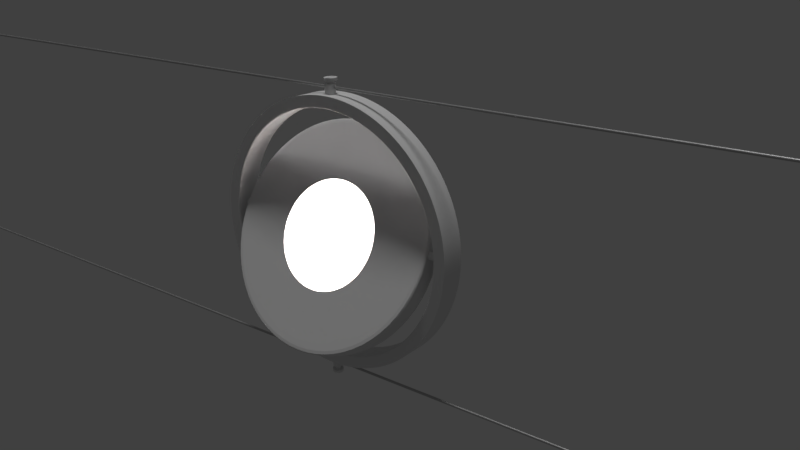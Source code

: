 # Source: lampadario.blend  (saved by Blender 2.79.0; exported with 4.5.12 LTS)
import bpy
from mathutils import Matrix  # noqa: F401  (used for matrix-valued properties, if any)

bpy.ops.wm.read_factory_settings(use_empty=True)
scene = bpy.context.scene
scene.name = 'Scene'

# ---- collections
col_collection_1 = bpy.data.collections.new('Collection 1'); scene.collection.children.link(col_collection_1)
col_collection_2 = bpy.data.collections.new('Collection 2'); scene.collection.children.link(col_collection_2)
col_collection_2.hide_render = True
col_collection_2.hide_viewport = True

# ---- materials (node trees are filled in below, after node groups)
mat_material_002 = bpy.data.materials.new('Material.002')
mat_material_002.alpha_threshold = 0.0
mat_material_002.roughness = 0.5
mat_material_003 = bpy.data.materials.new('Material.003')
mat_material_003.alpha_threshold = 0.0
mat_material_003.roughness = 0.5

# ---- material node trees
mat_material_002.use_nodes = True; mat_material_002.node_tree.nodes.clear()
_N = mat_material_002.node_tree.nodes; _L = mat_material_002.node_tree.links
n0 = _N.new('ShaderNodeOutputMaterial'); n0.name = 'Material Output'; n0.location = (460, 300)
n1 = _N.new('ShaderNodeMixShader'); n1.name = 'Mix Shader'; n1.location = (240, 306)
n1.inputs[0].default_value = 0.9
n2 = _N.new('ShaderNodeBsdfAnisotropic'); n2.name = 'Glossy BSDF'; n2.location = (42, 100)
n2.distribution = 'GGX'
n2.inputs[0].default_value = (0.4847, 0.4847, 0.4847, 1.0)
n2.inputs[1].default_value = 0.4472
n3 = _N.new('ShaderNodeBsdfDiffuse'); n3.name = 'Diffuse BSDF'; n3.location = (10, 300)
n3.inputs[0].default_value = (0.9463, 0.9463, 0.9463, 1.0)
_L.new(n3.outputs[0], n1.inputs[1])
_L.new(n1.outputs[0], n0.inputs[0])
_L.new(n2.outputs[0], n1.inputs[2])
n0.is_active_output = True
mat_material_003.use_nodes = True; mat_material_003.node_tree.nodes.clear()
_N = mat_material_003.node_tree.nodes; _L = mat_material_003.node_tree.links
n0 = _N.new('ShaderNodeOutputMaterial'); n0.name = 'Material Output'; n0.location = (460, 300)
n1 = _N.new('ShaderNodeBsdfGlass'); n1.name = 'Glass BSDF'; n1.location = (10, 300)
n1.distribution = 'BECKMANN'
n1.inputs[0].default_value = (0.8, 0.8, 0.8, 1.0)
n1.inputs[2].default_value = 4.95
n2 = _N.new('ShaderNodeMixShader'); n2.name = 'Mix Shader'; n2.location = (240, 307)
n2.inputs[0].default_value = 0.3182
n3 = _N.new('ShaderNodeBsdfTransparent'); n3.name = 'Transparent BSDF'; n3.location = (-19, 80)
_L.new(n1.outputs[0], n2.inputs[1])
_L.new(n2.outputs[0], n0.inputs[0])
_L.new(n3.outputs[0], n2.inputs[2])
n0.is_active_output = True

# ---- world
world_world = bpy.data.worlds.new('World'); scene.world = world_world
world_world.color = (0.05088, 0.05088, 0.05088)
world_world.use_sun_shadow = False
world_world.sun_shadow_jitter_overblur = 0.0
world_world.cycles.sampling_method = 'MANUAL'

# ---- cameras
cam_camera = bpy.data.cameras.new('Camera')
cam_camera.clip_end = 100.0
cam_camera.lens = 35.0
cam_camera.sensor_width = 32.0
cam_camera.sensor_height = 18.0
cam_camera.ortho_scale = 7.314
cam_camera.dof.focus_distance = 0.0

# ---- lights
light_sun_002 = bpy.data.lights.new('Sun.002', 'SUN')
light_sun_002.transmission_factor = 0.0
light_sun_002.angle = 0.1993
light_sun_002.energy = 1.0
light_sun_002.shadow_buffer_clip_start = 0.5
light_sun_002.shadow_soft_size = 0.1
light_sun_002.shadow_cascade_max_distance = 1000.0
light_area = bpy.data.lights.new('Area', 'AREA')
light_area.color = (1.0, 0.9069, 0.8795)
light_area.transmission_factor = 0.0
light_area.energy = 16.26
light_area.shadow_buffer_clip_start = 0.5
light_area.shadow_soft_size = 0.1
light_area.shadow_maximum_resolution = 0.006
light_area.use_absolute_resolution = True
light_area.size = 0.1
light_area.size_y = 0.1

# ---- meshes
me_circle_001 = bpy.data.meshes.new('Circle.001')
me_circle_001.from_pydata([(-3.611, 2.056, 3.678), (-3.704, 2.047, 3.678), (-3.794, 2.019, 3.678), (-3.877, 1.975, 3.678), (-3.949, 1.916, 3.678), (-4.008, 1.844, 3.678), (-4.052, 1.761, 3.677), (-4.08, 1.672, 3.677), (-4.089, 1.578, 3.677), (-4.08, 1.485, 3.676), (-4.052, 1.396, 3.676), (-4.008, 1.313, 3.676), (-3.949, 1.241, 3.675), (-3.877, 1.182, 3.675), (-3.794, 1.137, 3.675), (-3.704, 1.11, 3.675), (-3.611, 1.101, 3.675), (-3.518, 1.11, 3.675), (-3.429, 1.137, 3.675), (-3.346, 1.182, 3.675), (-3.274, 1.241, 3.675), (-3.214, 1.313, 3.676), (-3.17, 1.396, 3.676), (-3.143, 1.485, 3.676), (-3.134, 1.578, 3.677), (-3.143, 1.672, 3.677), (-3.17, 1.761, 3.677), (-3.214, 1.844, 3.678), (-3.274, 1.916, 3.678), (-3.346, 1.975, 3.678), (-3.429, 2.019, 3.678), (-3.518, 2.047, 3.678), (-3.611, 2.056, 3.696), (-3.704, 2.047, 3.696), (-3.794, 2.019, 3.696), (-3.877, 1.975, 3.696), (-3.949, 1.916, 3.696), (-4.008, 1.844, 3.695), (-4.052, 1.761, 3.695), (-4.08, 1.672, 3.695), (-4.089, 1.578, 3.694), (-4.08, 1.485, 3.694), (-4.052, 1.396, 3.694), (-4.008, 1.313, 3.693), (-3.949, 1.241, 3.693), (-3.877, 1.182, 3.693), (-3.794, 1.137, 3.693), (-3.704, 1.11, 3.693), (-3.611, 1.101, 3.693), (-3.518, 1.11, 3.693), (-3.429, 1.137, 3.693), (-3.346, 1.182, 3.693), (-3.274, 1.241, 3.693), (-3.214, 1.313, 3.693), (-3.17, 1.396, 3.694), (-3.143, 1.485, 3.694), (-3.134, 1.578, 3.694), (-3.143, 1.672, 3.695), (-3.17, 1.761, 3.695), (-3.214, 1.844, 3.695), (-3.274, 1.916, 3.696), (-3.346, 1.975, 3.696), (-3.429, 2.019, 3.696), (-3.518, 2.047, 3.696)], [], [(7, 8, 40, 39), (21, 22, 54, 53), (8, 9, 41, 40), (22, 23, 55, 54), (9, 10, 42, 41), (23, 24, 56, 55), (10, 11, 43, 42), (24, 25, 57, 56), (11, 12, 44, 43), (25, 26, 58, 57), (12, 13, 45, 44), (26, 27, 59, 58), (13, 14, 46, 45), (0, 1, 33, 32), (27, 28, 60, 59), (14, 15, 47, 46), (1, 2, 34, 33), (28, 29, 61, 60), (15, 16, 48, 47), (2, 3, 35, 34), (29, 30, 62, 61), (16, 17, 49, 48), (3, 4, 36, 35), (30, 31, 63, 62), (17, 18, 50, 49), (4, 5, 37, 36), (31, 0, 32, 63), (18, 19, 51, 50), (5, 6, 38, 37), (19, 20, 52, 51), (6, 7, 39, 38), (20, 21, 53, 52), (1, 0, 31, 30, 29, 28, 27, 26, 25, 24, 23, 22, 21, 20, 19, 18, 17, 16, 15, 14, 13, 12, 11, 10, 9, 8, 7, 6, 5, 4, 3, 2), (33, 34, 35, 36, 37, 38, 39, 40, 41, 42, 43, 44, 45, 46, 47, 48, 49, 50, 51, 52, 53, 54, 55, 56, 57, 58, 59, 60, 61, 62, 63, 32)])
me_circle_001.materials.append(mat_material_003)
me_circle_001.use_remesh_preserve_volume = False
me_circle_001.use_remesh_preserve_attributes = False
me_circle_001.use_mirror_vertex_groups = False
me_circle_001.update()
me_cylinder_008 = bpy.data.meshes.new('Cylinder.008')
me_cylinder_008.from_pydata([(-9.544e-08, 0.4765, -1.0), (0.0, 1.0, 1.0), (0.1824, 0.4402, -1.0), (0.3827, 0.9239, 1.0), (0.3369, 0.3369, -1.0), (0.7071, 0.7071, 1.0), (0.4402, 0.1824, -1.0), (0.9239, 0.3827, 1.0), (0.4765, -4.769e-08, -1.0), (1.0, -4.371e-08, 1.0), (0.4402, -0.1824, -1.0), (0.9239, -0.3827, 1.0), (0.3369, -0.3369, -1.0), (0.7071, -0.7071, 1.0), (0.1824, -0.4402, -1.0), (0.3827, -0.9239, 1.0), (6.749e-08, -0.4765, -1.0), (1.51e-07, -1.0, 1.0), (-0.1824, -0.4402, -1.0), (-0.3827, -0.9239, 1.0), (-0.3369, -0.3369, -1.0), (-0.7071, -0.7071, 1.0), (-0.4402, -0.1824, -1.0), (-0.9239, -0.3827, 1.0), (-0.4765, -2.387e-08, -1.0), (-1.0, 1.192e-08, 1.0), (-0.4402, 0.1824, -1.0), (-0.9239, 0.3827, 1.0), (-0.3369, 0.3369, -1.0), (-0.7071, 0.7071, 1.0), (-0.1824, 0.4402, -1.0), (-0.3827, 0.9239, 1.0), (0.0, 1.0, -1.0), (0.3827, 0.9239, -1.0), (0.7071, 0.7071, -1.0), (0.9239, 0.3827, -1.0), (1.0, -4.371e-08, -1.0), (0.9239, -0.3827, -1.0), (0.7071, -0.7071, -1.0), (0.3827, -0.9239, -1.0), (1.51e-07, -1.0, -1.0), (-0.3827, -0.9239, -1.0), (-0.7071, -0.7071, -1.0), (-0.9239, -0.3827, -1.0), (-1.0, 1.192e-08, -1.0), (-0.9239, 0.3827, -1.0), (-0.7071, 0.7071, -1.0), (-0.3827, 0.9239, -1.0), (0.0, 1.0, 1.0), (0.3827, 0.9239, 1.0), (0.7071, 0.7071, 1.0), (0.9239, 0.3827, 1.0), (1.0, -4.371e-08, 1.0), (0.9239, -0.3827, 1.0), (0.7071, -0.7071, 1.0), (0.3827, -0.9239, 1.0), (1.51e-07, -1.0, 1.0), (-0.3827, -0.9239, 1.0), (-0.7071, -0.7071, 1.0), (-0.9239, -0.3827, 1.0), (-1.0, 1.192e-08, 1.0), (-0.9239, 0.3827, 1.0), (-0.7071, 0.7071, 1.0), (-0.3827, 0.9239, 1.0), (0.0, 1.0, -1.0), (0.3827, 0.9239, -1.0), (0.7071, 0.7071, -1.0), (0.9239, 0.3827, -1.0), (1.0, -4.371e-08, -1.0), (0.9239, -0.3827, -1.0), (0.7071, -0.7071, -1.0), (0.3827, -0.9239, -1.0), (1.51e-07, -1.0, -1.0), (-0.3827, -0.9239, -1.0), (-0.7071, -0.7071, -1.0), (-0.9239, -0.3827, -1.0), (-1.0, 1.192e-08, -1.0), (-0.9239, 0.3827, -1.0), (-0.7071, 0.7071, -1.0), (-0.3827, 0.9239, -1.0)], [], [(48, 1, 3, 49), (49, 3, 5, 50), (50, 5, 7, 51), (51, 7, 9, 52), (52, 9, 11, 53), (53, 11, 13, 54), (54, 13, 15, 55), (55, 15, 17, 56), (56, 17, 19, 57), (57, 19, 21, 58), (58, 21, 23, 59), (59, 23, 25, 60), (60, 25, 27, 61), (61, 27, 29, 62), (3, 1, 31, 29, 27, 25, 23, 21, 19, 17, 15, 13, 11, 9, 7, 5), (62, 29, 31, 63), (63, 31, 1, 48), (79, 47, 32, 64), (78, 46, 47, 79), (77, 45, 46, 78), (76, 44, 45, 77), (75, 43, 44, 76), (74, 42, 43, 75), (73, 41, 42, 74), (72, 40, 41, 73), (71, 39, 40, 72), (70, 38, 39, 71), (69, 37, 38, 70), (68, 36, 37, 69), (67, 35, 36, 68), (66, 34, 35, 67), (65, 33, 34, 66), (64, 32, 33, 65), (47, 63, 48, 32), (46, 62, 63, 47), (45, 61, 62, 46), (44, 60, 61, 45), (43, 59, 60, 44), (42, 58, 59, 43), (41, 57, 58, 42), (40, 56, 57, 41), (39, 55, 56, 40), (38, 54, 55, 39), (37, 53, 54, 38), (36, 52, 53, 37), (35, 51, 52, 36), (34, 50, 51, 35), (33, 49, 50, 34), (32, 48, 49, 33), (2, 0, 64, 65), (4, 2, 65, 66), (6, 4, 66, 67), (8, 6, 67, 68), (10, 8, 68, 69), (12, 10, 69, 70), (14, 12, 70, 71), (16, 14, 71, 72), (18, 16, 72, 73), (20, 18, 73, 74), (22, 20, 74, 75), (24, 22, 75, 76), (26, 24, 76, 77), (28, 26, 77, 78), (30, 28, 78, 79), (0, 30, 79, 64)])
me_cylinder_008.use_remesh_preserve_volume = False
me_cylinder_008.use_remesh_preserve_attributes = False
me_cylinder_008.use_mirror_vertex_groups = False
me_cylinder_008.update()
me_circle_004 = bpy.data.meshes.new('Circle.004')
me_circle_004.from_pydata([(0.0, 1.0, 0.0), (-0.1951, 0.9808, 0.0), (-0.3827, 0.9239, 0.0), (-0.5556, 0.8315, 0.0), (-0.7071, 0.7071, 0.0), (-0.8315, 0.5556, 0.0), (-0.9239, 0.3827, 0.0), (-0.9808, 0.1951, 0.0), (-1.0, 7.55e-08, 0.0), (-0.9808, -0.1951, 0.0), (-0.9239, -0.3827, 0.0), (-0.8315, -0.5556, 0.0), (-0.7071, -0.7071, 0.0), (-0.5556, -0.8315, 0.0), (-0.3827, -0.9239, 0.0), (-0.1951, -0.9808, 0.0), (3.258e-07, -1.0, 0.0), (0.1951, -0.9808, 0.0), (0.3827, -0.9239, 0.0), (0.5556, -0.8315, 0.0), (0.7071, -0.7071, 0.0), (0.8315, -0.5556, 0.0), (0.9239, -0.3827, 0.0), (0.9808, -0.1951, 0.0), (1.0, 9.656e-07, 0.0), (0.9808, 0.1951, 0.0), (0.9239, 0.3827, 0.0), (0.8315, 0.5556, 0.0), (0.7071, 0.7071, 0.0), (0.5556, 0.8315, 0.0), (0.3827, 0.9239, 0.0), (0.1951, 0.9808, 0.0), (0.0, 1.0, 0.2464), (-0.1951, 0.9808, 0.2464), (-0.3827, 0.9239, 0.2464), (-0.5556, 0.8315, 0.2464), (-0.7071, 0.7071, 0.2464), (-0.8315, 0.5556, 0.2464), (-0.9239, 0.3827, 0.2464), (-0.9808, 0.1951, 0.2464), (-1.0, 8.627e-08, 0.2464), (-0.9808, -0.1951, 0.2464), (-0.9239, -0.3827, 0.2464), (-0.8315, -0.5556, 0.2464), (-0.7071, -0.7071, 0.2464), (-0.5556, -0.8315, 0.2464), (-0.3827, -0.9239, 0.2464), (-0.1951, -0.9808, 0.2464), (3.258e-07, -1.0, 0.2464), (0.1951, -0.9808, 0.2464), (0.3827, -0.9239, 0.2464), (0.5556, -0.8315, 0.2464), (0.7071, -0.7071, 0.2464), (0.8315, -0.5556, 0.2464), (0.9239, -0.3827, 0.2464), (0.9808, -0.1951, 0.2464), (1.0, 9.764e-07, 0.2464), (0.9808, 0.1951, 0.2464), (0.9239, 0.3827, 0.2464), (0.8315, 0.5556, 0.2464), (0.7071, 0.7071, 0.2464), (0.5556, 0.8315, 0.2464), (0.3827, 0.9239, 0.2464), (0.1951, 0.9808, 0.2464), (0.0, 1.0, 0.2464), (-0.1951, 0.9808, 0.2464), (-0.3827, 0.9239, 0.2464), (-0.5556, 0.8315, 0.2464), (-0.7071, 0.7071, 0.2464), (-0.8315, 0.5556, 0.2464), (-0.9239, 0.3827, 0.2464), (-0.9808, 0.1951, 0.2464), (-1.0, 8.627e-08, 0.2464), (-0.9808, -0.1951, 0.2464), (-0.9239, -0.3827, 0.2464), (-0.8315, -0.5556, 0.2464), (-0.7071, -0.7071, 0.2464), (-0.5556, -0.8315, 0.2464), (-0.3827, -0.9239, 0.2464), (-0.1951, -0.9808, 0.2464), (3.258e-07, -1.0, 0.2464), (0.1951, -0.9808, 0.2464), (0.3827, -0.9239, 0.2464), (0.5556, -0.8315, 0.2464), (0.7071, -0.7071, 0.2464), (0.8315, -0.5556, 0.2464), (0.9239, -0.3827, 0.2464), (0.9808, -0.1951, 0.2464), (1.0, 9.764e-07, 0.2464), (0.9808, 0.1951, 0.2464), (0.9239, 0.3827, 0.2464), (0.8315, 0.5556, 0.2464), (0.7071, 0.7071, 0.2464), (0.5556, 0.8315, 0.2464), (0.3827, 0.9239, 0.2464), (0.1951, 0.9808, 0.2464), (-0.9808, -0.1951, 0.3546), (-1.0, 9.1e-08, 0.3546), (0.9808, 0.1951, 0.3546), (1.0, 9.811e-07, 0.3546), (-0.5556, 0.8315, 0.2954), (0.9239, 0.3827, 0.2954), (-0.5556, 0.8315, 0.5418), (0.9239, 0.3827, 0.5418), (0.0, 1.0, 0.5418), (-0.1951, 0.9808, 0.5418), (-0.3827, 0.9239, 0.5418), (-0.5556, 0.8315, 0.5418), (-0.7071, 0.7071, 0.5418), (-0.8315, 0.5556, 0.5418), (-0.9239, 0.3827, 0.5418), (-0.9808, 0.1951, 0.5418), (-1.0, 9.918e-08, 0.5418), (-0.9808, -0.1951, 0.5418), (-0.9239, -0.3827, 0.5418), (-0.8315, -0.5556, 0.5418), (-0.7071, -0.7071, 0.5418), (-0.5556, -0.8315, 0.5418), (-0.3827, -0.9239, 0.5418), (-0.1951, -0.9808, 0.5418), (3.258e-07, -1.0, 0.5418), (0.1951, -0.9808, 0.5418), (0.3827, -0.9239, 0.5418), (0.5556, -0.8315, 0.5418), (0.7071, -0.7071, 0.5418), (0.8315, -0.5556, 0.5418), (0.9239, -0.3827, 0.5418), (0.9808, -0.1951, 0.5418), (1.0, 9.893e-07, 0.5418), (0.9808, 0.1951, 0.5418), (0.9239, 0.3827, 0.5418), (0.8315, 0.5556, 0.5418), (0.7071, 0.7071, 0.5418), (0.5556, 0.8315, 0.5418), (0.3827, 0.9239, 0.5418), (0.1951, 0.9808, 0.5418), (-0.3459, -0.3326, 0.07693), (-0.3408, -0.3337, -0.7168), (-0.1546, -0.4588, 0.07702), (-0.1496, -0.4599, -0.7167), (0.07244, -0.4895, 0.0773), (0.07747, -0.4906, -0.7164), (0.2904, -0.4187, 0.07771), (0.2954, -0.4198, -0.716), (0.456, -0.2604, 0.07817), (0.461, -0.2615, -0.7156), (0.5365, -0.04582, 0.07859), (0.5415, -0.04693, -0.7152), (0.5159, 0.1824, 0.07889), (0.5209, 0.1813, -0.7149), (0.3984, 0.3791, 0.079), (0.4034, 0.378, -0.7147), (0.2071, 0.5053, 0.07891), (0.2122, 0.5042, -0.7148), (-0.01994, 0.536, 0.07864), (-0.0149, 0.5349, -0.7151), (-0.2379, 0.4652, 0.07823), (-0.2328, 0.4641, -0.7155), (-0.4035, 0.3068, 0.07777), (-0.3984, 0.3057, -0.716), (-0.484, 0.09232, 0.07735), (-0.4789, 0.09121, -0.7164), (-0.4634, -0.1359, 0.07705), (-0.4584, -0.137, -0.7167), (-0.1509, -0.4629, -1.187), (-0.3421, -0.3367, -1.187), (0.07616, -0.4936, -1.187), (0.2941, -0.4228, -1.186), (0.4597, -0.2644, -1.186), (0.5402, -0.04991, -1.185), (0.5196, 0.1783, -1.185), (0.4021, 0.375, -1.185), (0.2109, 0.5012, -1.185), (-0.01621, 0.5319, -1.185), (-0.2341, 0.4611, -1.186), (-0.3997, 0.3028, -1.186), (-0.4802, 0.08823, -1.187), (-0.4597, -0.14, -1.187)], [], [(23, 24, 56, 55), (10, 11, 43, 42), (24, 25, 57, 56), (11, 12, 44, 43), (25, 26, 58, 57), (12, 13, 45, 44), (26, 27, 59, 58), (13, 14, 46, 45), (0, 1, 33, 32), (27, 28, 60, 59), (14, 15, 47, 46), (1, 2, 34, 33), (28, 29, 61, 60), (15, 16, 48, 47), (2, 3, 35, 34), (29, 30, 62, 61), (16, 17, 49, 48), (3, 4, 36, 35), (30, 31, 63, 62), (17, 18, 50, 49), (4, 5, 37, 36), (31, 0, 32, 63), (18, 19, 51, 50), (5, 6, 38, 37), (19, 20, 52, 51), (6, 7, 39, 38), (20, 21, 53, 52), (7, 8, 40, 39), (21, 22, 54, 53), (8, 9, 41, 40), (22, 23, 55, 54), (9, 10, 42, 41), (56, 57, 89, 88), (43, 44, 76, 75), (57, 58, 90, 89), (44, 45, 77, 76), (58, 59, 91, 90), (45, 46, 78, 77), (32, 33, 65, 64), (59, 60, 92, 91), (46, 47, 79, 78), (33, 34, 66, 65), (60, 61, 93, 92), (47, 48, 80, 79), (34, 35, 67, 66), (61, 62, 94, 93), (48, 49, 81, 80), (35, 36, 68, 67), (62, 63, 95, 94), (49, 50, 82, 81), (36, 37, 69, 68), (63, 32, 64, 95), (50, 51, 83, 82), (37, 38, 70, 69), (51, 52, 84, 83), (38, 39, 71, 70), (52, 53, 85, 84), (39, 40, 72, 71), (53, 54, 86, 85), (40, 41, 73, 72), (54, 55, 87, 86), (41, 42, 74, 73), (55, 56, 88, 87), (42, 43, 75, 74), (89, 72, 97, 98), (96, 99, 98, 97), (72, 73, 96, 97), (88, 89, 98, 99), (73, 88, 99, 96), (66, 67, 107, 106), (93, 94, 134, 133), (80, 81, 121, 120), (67, 68, 108, 107), (94, 95, 135, 134), (81, 82, 122, 121), (68, 69, 109, 108), (95, 64, 104, 135), (82, 83, 123, 122), (69, 70, 110, 109), (83, 84, 124, 123), (70, 71, 111, 110), (84, 85, 125, 124), (35, 67, 107, 102), (71, 72, 112, 111), (85, 86, 126, 125), (86, 87, 127, 126), (73, 74, 114, 113), (58, 90, 130, 103), (87, 88, 128, 127), (74, 75, 115, 114), (88, 73, 113, 128), (75, 76, 116, 115), (72, 89, 129, 112), (89, 90, 130, 129), (3, 35, 102, 100), (76, 77, 117, 116), (90, 91, 131, 130), (77, 78, 118, 117), (64, 65, 105, 104), (91, 92, 132, 131), (78, 79, 119, 118), (26, 58, 103, 101), (65, 66, 106, 105), (92, 93, 133, 132), (79, 80, 120, 119), (104, 105, 106, 107, 108, 109, 110, 111, 112, 129, 130, 131, 132, 133, 134, 135), (114, 115, 116, 117, 118, 119, 120, 121, 122, 123, 124, 125, 126, 127, 128, 113), (1, 0, 31, 30, 29, 28, 27, 26, 25, 24, 23, 22, 21, 20, 19, 18, 17, 16, 15, 14, 13, 12, 11, 10, 9, 8, 7, 6, 5, 4, 3, 2), (136, 137, 139, 138), (138, 139, 141, 140), (140, 141, 143, 142), (142, 143, 145, 144), (144, 145, 147, 146), (146, 147, 149, 148), (148, 149, 151, 150), (150, 151, 153, 152), (152, 153, 155, 154), (154, 155, 157, 156), (156, 157, 159, 158), (158, 159, 161, 160), (149, 147, 169, 170), (160, 161, 163, 162), (162, 163, 137, 136), (136, 138, 140, 142, 144, 146, 148, 150, 152, 154, 156, 158, 160, 162), (164, 165, 177, 176, 175, 174, 173, 172, 171, 170, 169, 168, 167, 166), (159, 157, 174, 175), (145, 143, 167, 168), (155, 153, 172, 173), (137, 163, 177, 165), (141, 139, 164, 166), (151, 149, 170, 171), (161, 159, 175, 176), (147, 145, 168, 169), (157, 155, 173, 174), (143, 141, 166, 167), (153, 151, 171, 172), (139, 137, 165, 164), (163, 161, 176, 177)])
me_circle_004.use_remesh_preserve_volume = False
me_circle_004.use_remesh_preserve_attributes = False
me_circle_004.use_mirror_vertex_groups = False
me_circle_004.update()
me_cylinder_007 = bpy.data.meshes.new('Cylinder.007')
me_cylinder_007.from_pydata([(-1.665e-08, 0.9087, -1.0), (-1.665e-08, 0.9087, 1.0), (0.3477, 0.8395, -1.0), (0.3477, 0.8395, 1.0), (0.6425, 0.6425, -1.0), (0.6425, 0.6425, 1.0), (0.8395, 0.3477, -1.0), (0.8395, 0.3477, 1.0), (0.9087, -4.441e-08, -1.0), (0.9087, -4.441e-08, 1.0), (0.8395, -0.3477, -1.0), (0.8395, -0.3477, 1.0), (0.6425, -0.6425, -1.0), (0.6425, -0.6425, 1.0), (0.3477, -0.8395, -1.0), (0.3477, -0.8395, 1.0), (1.364e-07, -0.9087, -1.0), (1.364e-07, -0.9087, 1.0), (-0.3477, -0.8395, -1.0), (-0.3477, -0.8395, 1.0), (-0.6425, -0.6425, -1.0), (-0.6425, -0.6425, 1.0), (-0.8395, -0.3477, -1.0), (-0.8395, -0.3477, 1.0), (-0.9087, 5.68e-09, -1.0), (-0.9087, 5.68e-09, 1.0), (-0.8395, 0.3477, -1.0), (-0.8395, 0.3477, 1.0), (-0.6425, 0.6425, -1.0), (-0.6425, 0.6425, 1.0), (-0.3477, 0.8395, -1.0), (-0.3477, 0.8395, 1.0), (0.0, 1.0, -1.0), (0.3827, 0.9239, -1.0), (0.3827, 0.9239, 1.0), (0.0, 1.0, 1.0), (0.7071, 0.7071, -1.0), (0.7071, 0.7071, 1.0), (0.9239, 0.3827, -1.0), (0.9239, 0.3827, 1.0), (1.0, -4.371e-08, -1.0), (1.0, -4.371e-08, 1.0), (0.9239, -0.3827, -1.0), (0.9239, -0.3827, 1.0), (0.7071, -0.7071, -1.0), (0.7071, -0.7071, 1.0), (0.3827, -0.9239, -1.0), (0.3827, -0.9239, 1.0), (1.51e-07, -1.0, -1.0), (1.51e-07, -1.0, 1.0), (-0.3827, -0.9239, -1.0), (-0.3827, -0.9239, 1.0), (-0.7071, -0.7071, -1.0), (-0.7071, -0.7071, 1.0), (-0.9239, -0.3827, -1.0), (-0.9239, -0.3827, 1.0), (-1.0, 1.192e-08, -1.0), (-1.0, 1.192e-08, 1.0), (-0.9239, 0.3827, -1.0), (-0.9239, 0.3827, 1.0), (-0.7071, 0.7071, -1.0), (-0.7071, 0.7071, 1.0), (-0.3827, 0.9239, -1.0), (-0.3827, 0.9239, 1.0), (0.0, 1.0, 1.0), (0.3827, 0.9239, 1.0), (0.7071, 0.7071, 1.0), (0.9239, 0.3827, 1.0), (1.0, -4.371e-08, 1.0), (0.9239, -0.3827, 1.0), (0.7071, -0.7071, 1.0), (0.3827, -0.9239, 1.0), (1.51e-07, -1.0, 1.0), (-0.3827, -0.9239, 1.0), (-0.7071, -0.7071, 1.0), (-0.9239, -0.3827, 1.0), (-1.0, 1.192e-08, 1.0), (-0.9239, 0.3827, 1.0), (-0.7071, 0.7071, 1.0), (-0.3827, 0.9239, 1.0), (0.3827, 0.9239, -1.0), (0.7071, 0.7071, -1.0), (0.9239, 0.3827, -1.0), (1.0, -4.371e-08, -1.0), (0.9239, -0.3827, -1.0), (0.7071, -0.7071, -1.0), (0.3827, -0.9239, -1.0), (1.51e-07, -1.0, -1.0), (-0.3827, -0.9239, -1.0), (-0.7071, -0.7071, -1.0), (-0.9239, -0.3827, -1.0), (-1.0, 1.192e-08, -1.0), (-0.9239, 0.3827, -1.0), (-0.7071, 0.7071, -1.0), (-0.3827, 0.9239, -1.0), (0.0, 1.0, -1.0), (0.3477, 0.8395, -1.0), (-1.665e-08, 0.9087, -1.0), (0.6425, 0.6425, -1.0), (0.8395, 0.3477, -1.0), (0.9087, -4.441e-08, -1.0), (0.8395, -0.3477, -1.0), (0.6425, -0.6425, -1.0), (0.3477, -0.8395, -1.0), (1.364e-07, -0.9087, -1.0), (-0.3477, -0.8395, -1.0), (-0.6425, -0.6425, -1.0), (-0.8395, -0.3477, -1.0), (-0.9087, 5.68e-09, -1.0), (-0.8395, 0.3477, -1.0), (-0.6425, 0.6425, -1.0), (-0.3477, 0.8395, -1.0), (0.0, 1.0, -1.0), (0.3827, 0.9239, -1.0), (0.7071, 0.7071, -1.0), (0.9239, 0.3827, -1.0), (1.0, -4.371e-08, -1.0), (0.9239, -0.3827, -1.0), (0.7071, -0.7071, -1.0), (0.3827, -0.9239, -1.0), (1.51e-07, -1.0, -1.0), (-0.3827, -0.9239, -1.0), (-0.7071, -0.7071, -1.0), (-0.9239, -0.3827, -1.0), (-1.0, 1.192e-08, -1.0), (-0.9239, 0.3827, -1.0), (-0.7071, 0.7071, -1.0), (-0.3827, 0.9239, -1.0), (0.3827, 0.9239, -1.0), (0.7071, 0.7071, -1.0), (0.9239, 0.3827, -1.0), (1.0, -4.371e-08, -1.0), (0.9239, -0.3827, -1.0), (0.7071, -0.7071, -1.0), (0.3827, -0.9239, -1.0), (1.51e-07, -1.0, -1.0), (-0.3827, -0.9239, -1.0), (-0.7071, -0.7071, -1.0), (-0.9239, -0.3827, -1.0), (-1.0, 1.192e-08, -1.0), (-0.9239, 0.3827, -1.0), (-0.7071, 0.7071, -1.0), (-0.3827, 0.9239, -1.0), (0.0, 1.0, -1.0), (0.3827, 0.9239, -1.0), (0.7071, 0.7071, -1.0), (0.9239, 0.3827, -1.0), (1.0, -4.371e-08, -1.0), (0.9239, -0.3827, -1.0), (0.7071, -0.7071, -1.0), (0.3827, -0.9239, -1.0), (1.51e-07, -1.0, -1.0), (-0.3827, -0.9239, -1.0), (-0.7071, -0.7071, -1.0), (-0.9239, -0.3827, -1.0), (-1.0, 1.192e-08, -1.0), (-0.9239, 0.3827, -1.0), (-0.7071, 0.7071, -1.0), (-0.3827, 0.9239, -1.0), (0.0, 1.0, -1.0), (0.0, 1.0, 1.0), (0.3827, 0.9239, 1.0), (0.7071, 0.7071, 1.0), (0.9239, 0.3827, 1.0), (1.0, -4.371e-08, 1.0), (0.9239, -0.3827, 1.0), (0.7071, -0.7071, 1.0), (0.3827, -0.9239, 1.0), (1.51e-07, -1.0, 1.0), (-0.3827, -0.9239, 1.0), (-0.7071, -0.7071, 1.0), (-0.9239, -0.3827, 1.0), (-1.0, 1.192e-08, 1.0), (-0.9239, 0.3827, 1.0), (-0.7071, 0.7071, 1.0), (-0.3827, 0.9239, 1.0), (-1.665e-08, 0.9087, 1.0), (0.3477, 0.8395, 1.0), (0.6425, 0.6425, 1.0), (0.8395, 0.3477, 1.0), (0.9087, -4.441e-08, 1.0), (0.8395, -0.3477, 1.0), (0.6425, -0.6425, 1.0), (0.3477, -0.8395, 1.0), (1.364e-07, -0.9087, 1.0), (-0.3477, -0.8395, 1.0), (-0.6425, -0.6425, 1.0), (-0.8395, -0.3477, 1.0), (-0.9087, 5.68e-09, 1.0), (-0.8395, 0.3477, 1.0), (-0.6425, 0.6425, 1.0), (-0.3477, 0.8395, 1.0)], [], [(64, 35, 34, 65), (65, 34, 37, 66), (66, 37, 39, 67), (67, 39, 41, 68), (68, 41, 43, 69), (69, 43, 45, 70), (70, 45, 47, 71), (71, 47, 49, 72), (72, 49, 51, 73), (73, 51, 53, 74), (74, 53, 55, 75), (75, 55, 57, 76), (76, 57, 59, 77), (77, 59, 61, 78), (78, 61, 63, 79), (79, 63, 35, 64), (113, 112, 32, 33), (160, 161, 34, 35), (114, 113, 33, 36), (161, 162, 37, 34), (115, 114, 36, 38), (162, 163, 39, 37), (116, 115, 38, 40), (163, 164, 41, 39), (117, 116, 40, 42), (164, 165, 43, 41), (118, 117, 42, 44), (165, 166, 45, 43), (119, 118, 44, 46), (166, 167, 47, 45), (120, 119, 46, 48), (167, 168, 49, 47), (121, 120, 48, 50), (168, 169, 51, 49), (122, 121, 50, 52), (169, 170, 53, 51), (123, 122, 52, 54), (170, 171, 55, 53), (124, 123, 54, 56), (171, 172, 57, 55), (125, 124, 56, 58), (172, 173, 59, 57), (126, 125, 58, 60), (173, 174, 61, 59), (127, 126, 60, 62), (174, 175, 63, 61), (112, 127, 62, 32), (175, 160, 35, 63), (6, 8, 9, 7), (4, 6, 7, 5), (2, 4, 5, 3), (0, 2, 3, 1), (30, 0, 1, 31), (28, 30, 31, 29), (26, 28, 29, 27), (24, 26, 27, 25), (8, 10, 11, 9), (10, 12, 13, 11), (12, 14, 15, 13), (14, 16, 17, 15), (16, 18, 19, 17), (18, 20, 21, 19), (20, 22, 23, 21), (22, 24, 25, 23), (94, 79, 64, 95), (93, 78, 79, 94), (92, 77, 78, 93), (91, 76, 77, 92), (90, 75, 76, 91), (89, 74, 75, 90), (88, 73, 74, 89), (87, 72, 73, 88), (86, 71, 72, 87), (85, 70, 71, 86), (84, 69, 70, 85), (83, 68, 69, 84), (82, 67, 68, 83), (81, 66, 67, 82), (80, 65, 66, 81), (95, 64, 65, 80), (32, 95, 80, 33), (33, 80, 81, 36), (36, 81, 82, 38), (38, 82, 83, 40), (40, 83, 84, 42), (42, 84, 85, 44), (44, 85, 86, 46), (46, 86, 87, 48), (48, 87, 88, 50), (50, 88, 89, 52), (52, 89, 90, 54), (54, 90, 91, 56), (56, 91, 92, 58), (58, 92, 93, 60), (60, 93, 94, 62), (62, 94, 95, 32), (0, 30, 111, 97), (30, 28, 110, 111), (28, 26, 109, 110), (26, 24, 108, 109), (24, 22, 107, 108), (22, 20, 106, 107), (20, 18, 105, 106), (18, 16, 104, 105), (16, 14, 103, 104), (14, 12, 102, 103), (12, 10, 101, 102), (10, 8, 100, 101), (8, 6, 99, 100), (6, 4, 98, 99), (4, 2, 96, 98), (2, 0, 97, 96), (143, 142, 127, 112), (142, 141, 126, 127), (141, 140, 125, 126), (140, 139, 124, 125), (139, 138, 123, 124), (138, 137, 122, 123), (137, 136, 121, 122), (136, 135, 120, 121), (135, 134, 119, 120), (134, 133, 118, 119), (133, 132, 117, 118), (132, 131, 116, 117), (131, 130, 115, 116), (130, 129, 114, 115), (129, 128, 113, 114), (128, 143, 112, 113), (144, 159, 143, 128), (145, 144, 128, 129), (146, 145, 129, 130), (147, 146, 130, 131), (148, 147, 131, 132), (149, 148, 132, 133), (150, 149, 133, 134), (151, 150, 134, 135), (152, 151, 135, 136), (153, 152, 136, 137), (154, 153, 137, 138), (155, 154, 138, 139), (156, 155, 139, 140), (157, 156, 140, 141), (158, 157, 141, 142), (159, 158, 142, 143), (97, 111, 158, 159), (111, 110, 157, 158), (110, 109, 156, 157), (109, 108, 155, 156), (108, 107, 154, 155), (107, 106, 153, 154), (106, 105, 152, 153), (105, 104, 151, 152), (104, 103, 150, 151), (103, 102, 149, 150), (102, 101, 148, 149), (101, 100, 147, 148), (100, 99, 146, 147), (99, 98, 145, 146), (98, 96, 144, 145), (96, 97, 159, 144), (191, 176, 160, 175), (190, 191, 175, 174), (189, 190, 174, 173), (188, 189, 173, 172), (187, 188, 172, 171), (186, 187, 171, 170), (185, 186, 170, 169), (184, 185, 169, 168), (183, 184, 168, 167), (182, 183, 167, 166), (181, 182, 166, 165), (180, 181, 165, 164), (179, 180, 164, 163), (178, 179, 163, 162), (177, 178, 162, 161), (176, 177, 161, 160), (1, 3, 177, 176), (3, 5, 178, 177), (5, 7, 179, 178), (7, 9, 180, 179), (9, 11, 181, 180), (11, 13, 182, 181), (13, 15, 183, 182), (15, 17, 184, 183), (17, 19, 185, 184), (19, 21, 186, 185), (21, 23, 187, 186), (23, 25, 188, 187), (25, 27, 189, 188), (27, 29, 190, 189), (29, 31, 191, 190), (31, 1, 176, 191)])
me_cylinder_007.use_remesh_preserve_volume = False
me_cylinder_007.use_remesh_preserve_attributes = False
me_cylinder_007.use_mirror_vertex_groups = False
me_cylinder_007.update()
me_circle = bpy.data.meshes.new('Circle')
me_circle.from_pydata([(0.0, 1.0, 0.0), (-0.1951, 0.9808, 0.0), (-0.3827, 0.9239, 0.0), (-0.5556, 0.8315, 0.0), (-0.7071, 0.7071, 0.0), (-0.8315, 0.5556, 0.0), (-0.9239, 0.3827, 0.0), (-0.9808, 0.1951, 0.0), (-1.0, 7.55e-08, 0.0), (-0.9808, -0.1951, 0.0), (-0.9239, -0.3827, 0.0), (-0.8315, -0.5556, 0.0), (-0.7071, -0.7071, 0.0), (-0.5556, -0.8315, 0.0), (-0.3827, -0.9239, 0.0), (-0.1951, -0.9808, 0.0), (3.258e-07, -1.0, 0.0), (0.1951, -0.9808, 0.0), (0.3827, -0.9239, 0.0), (0.5556, -0.8315, 0.0), (0.7071, -0.7071, 0.0), (0.8315, -0.5556, 0.0), (0.9239, -0.3827, 0.0), (0.9808, -0.1951, 0.0), (1.0, 9.656e-07, 0.0), (0.9808, 0.1951, 0.0), (0.9239, 0.3827, 0.0), (0.8315, 0.5556, 0.0), (0.7071, 0.7071, 0.0), (0.5556, 0.8315, 0.0), (0.3827, 0.9239, 0.0), (0.1951, 0.9808, 0.0), (0.0, 1.0, 0.2464), (-0.1951, 0.9808, 0.2464), (-0.3827, 0.9239, 0.2464), (-0.5556, 0.8315, 0.2464), (-0.7071, 0.7071, 0.2464), (-0.8315, 0.5556, 0.2464), (-0.9239, 0.3827, 0.2464), (-0.9808, 0.1951, 0.2464), (-1.0, 8.627e-08, 0.2464), (-0.9808, -0.1951, 0.2464), (-0.9239, -0.3827, 0.2464), (-0.8315, -0.5556, 0.2464), (-0.7071, -0.7071, 0.2464), (-0.5556, -0.8315, 0.2464), (-0.3827, -0.9239, 0.2464), (-0.1951, -0.9808, 0.2464), (3.258e-07, -1.0, 0.2464), (0.1951, -0.9808, 0.2464), (0.3827, -0.9239, 0.2464), (0.5556, -0.8315, 0.2464), (0.7071, -0.7071, 0.2464), (0.8315, -0.5556, 0.2464), (0.9239, -0.3827, 0.2464), (0.9808, -0.1951, 0.2464), (1.0, 9.764e-07, 0.2464), (0.9808, 0.1951, 0.2464), (0.9239, 0.3827, 0.2464), (0.8315, 0.5556, 0.2464), (0.7071, 0.7071, 0.2464), (0.5556, 0.8315, 0.2464), (0.3827, 0.9239, 0.2464), (0.1951, 0.9808, 0.2464), (0.0, 1.0, 0.2464), (-0.1951, 0.9808, 0.2464), (-0.3827, 0.9239, 0.2464), (-0.5556, 0.8315, 0.2464), (-0.7071, 0.7071, 0.2464), (-0.8315, 0.5556, 0.2464), (-0.9239, 0.3827, 0.2464), (-0.9808, 0.1951, 0.2464), (-1.0, 8.627e-08, 0.2464), (-0.9808, -0.1951, 0.2464), (-0.9239, -0.3827, 0.2464), (-0.8315, -0.5556, 0.2464), (-0.7071, -0.7071, 0.2464), (-0.5556, -0.8315, 0.2464), (-0.3827, -0.9239, 0.2464), (-0.1951, -0.9808, 0.2464), (3.258e-07, -1.0, 0.2464), (0.1951, -0.9808, 0.2464), (0.3827, -0.9239, 0.2464), (0.5556, -0.8315, 0.2464), (0.7071, -0.7071, 0.2464), (0.8315, -0.5556, 0.2464), (0.9239, -0.3827, 0.2464), (0.9808, -0.1951, 0.2464), (1.0, 9.764e-07, 0.2464), (0.9808, 0.1951, 0.2464), (0.9239, 0.3827, 0.2464), (0.8315, 0.5556, 0.2464), (0.7071, 0.7071, 0.2464), (0.5556, 0.8315, 0.2464), (0.3827, 0.9239, 0.2464), (0.1951, 0.9808, 0.2464), (-0.9808, -0.1951, 0.3546), (-1.0, 9.1e-08, 0.3546), (0.9808, 0.1951, 0.3546), (1.0, 9.811e-07, 0.3546), (-0.5556, 0.8315, 0.2954), (0.9239, 0.3827, 0.2954), (-0.5556, 0.8315, 0.5418), (0.9239, 0.3827, 0.5418), (0.0, 1.0, 0.5418), (-0.1951, 0.9808, 0.5418), (-0.3827, 0.9239, 0.5418), (-0.5556, 0.8315, 0.5418), (-0.7071, 0.7071, 0.5418), (-0.8315, 0.5556, 0.5418), (-0.9239, 0.3827, 0.5418), (-0.9808, 0.1951, 0.5418), (-1.0, 9.918e-08, 0.5418), (-0.9808, -0.1951, 0.5418), (-0.9239, -0.3827, 0.5418), (-0.8315, -0.5556, 0.5418), (-0.7071, -0.7071, 0.5418), (-0.5556, -0.8315, 0.5418), (-0.3827, -0.9239, 0.5418), (-0.1951, -0.9808, 0.5418), (3.258e-07, -1.0, 0.5418), (0.1951, -0.9808, 0.5418), (0.3827, -0.9239, 0.5418), (0.5556, -0.8315, 0.5418), (0.7071, -0.7071, 0.5418), (0.8315, -0.5556, 0.5418), (0.9239, -0.3827, 0.5418), (0.9808, -0.1951, 0.5418), (1.0, 9.893e-07, 0.5418), (0.9808, 0.1951, 0.5418), (0.9239, 0.3827, 0.5418), (0.8315, 0.5556, 0.5418), (0.7071, 0.7071, 0.5418), (0.5556, 0.8315, 0.5418), (0.3827, 0.9239, 0.5418), (0.1951, 0.9808, 0.5418), (-0.3459, -0.3326, 0.07693), (-0.3408, -0.3337, -0.7168), (-0.1546, -0.4588, 0.07702), (-0.1496, -0.4599, -0.7167), (0.07244, -0.4895, 0.0773), (0.07747, -0.4906, -0.7164), (0.2904, -0.4187, 0.07771), (0.2954, -0.4198, -0.716), (0.456, -0.2604, 0.07817), (0.461, -0.2615, -0.7156), (0.5365, -0.04582, 0.07859), (0.5415, -0.04693, -0.7152), (0.5159, 0.1824, 0.07889), (0.5209, 0.1813, -0.7149), (0.3984, 0.3791, 0.079), (0.4034, 0.378, -0.7147), (0.2071, 0.5053, 0.07891), (0.2122, 0.5042, -0.7148), (-0.01994, 0.536, 0.07864), (-0.0149, 0.5349, -0.7151), (-0.2379, 0.4652, 0.07823), (-0.2328, 0.4641, -0.7155), (-0.4035, 0.3068, 0.07777), (-0.3984, 0.3057, -0.716), (-0.484, 0.09232, 0.07735), (-0.4789, 0.09121, -0.7164), (-0.4634, -0.1359, 0.07705), (-0.4584, -0.137, -0.7167), (-0.1509, -0.4629, -1.187), (-0.3421, -0.3367, -1.187), (0.07616, -0.4936, -1.187), (0.2941, -0.4228, -1.186), (0.4597, -0.2644, -1.186), (0.5402, -0.04991, -1.185), (0.5196, 0.1783, -1.185), (0.4021, 0.375, -1.185), (0.2109, 0.5012, -1.185), (-0.01621, 0.5319, -1.185), (-0.2341, 0.4611, -1.186), (-0.3997, 0.3028, -1.186), (-0.4802, 0.08823, -1.187), (-0.4597, -0.14, -1.187)], [], [(23, 24, 56, 55), (10, 11, 43, 42), (24, 25, 57, 56), (11, 12, 44, 43), (25, 26, 58, 57), (12, 13, 45, 44), (26, 27, 59, 58), (13, 14, 46, 45), (0, 1, 33, 32), (27, 28, 60, 59), (14, 15, 47, 46), (1, 2, 34, 33), (28, 29, 61, 60), (15, 16, 48, 47), (2, 3, 35, 34), (29, 30, 62, 61), (16, 17, 49, 48), (3, 4, 36, 35), (30, 31, 63, 62), (17, 18, 50, 49), (4, 5, 37, 36), (31, 0, 32, 63), (18, 19, 51, 50), (5, 6, 38, 37), (19, 20, 52, 51), (6, 7, 39, 38), (20, 21, 53, 52), (7, 8, 40, 39), (21, 22, 54, 53), (8, 9, 41, 40), (22, 23, 55, 54), (9, 10, 42, 41), (56, 57, 89, 88), (43, 44, 76, 75), (57, 58, 90, 89), (44, 45, 77, 76), (58, 59, 91, 90), (45, 46, 78, 77), (32, 33, 65, 64), (59, 60, 92, 91), (46, 47, 79, 78), (33, 34, 66, 65), (60, 61, 93, 92), (47, 48, 80, 79), (34, 35, 67, 66), (61, 62, 94, 93), (48, 49, 81, 80), (35, 36, 68, 67), (62, 63, 95, 94), (49, 50, 82, 81), (36, 37, 69, 68), (63, 32, 64, 95), (50, 51, 83, 82), (37, 38, 70, 69), (51, 52, 84, 83), (38, 39, 71, 70), (52, 53, 85, 84), (39, 40, 72, 71), (53, 54, 86, 85), (40, 41, 73, 72), (54, 55, 87, 86), (41, 42, 74, 73), (55, 56, 88, 87), (42, 43, 75, 74), (89, 72, 97, 98), (96, 99, 98, 97), (72, 73, 96, 97), (88, 89, 98, 99), (73, 88, 99, 96), (66, 67, 107, 106), (93, 94, 134, 133), (80, 81, 121, 120), (67, 68, 108, 107), (94, 95, 135, 134), (81, 82, 122, 121), (68, 69, 109, 108), (95, 64, 104, 135), (82, 83, 123, 122), (69, 70, 110, 109), (83, 84, 124, 123), (70, 71, 111, 110), (84, 85, 125, 124), (35, 67, 107, 102), (71, 72, 112, 111), (85, 86, 126, 125), (86, 87, 127, 126), (73, 74, 114, 113), (58, 90, 130, 103), (87, 88, 128, 127), (74, 75, 115, 114), (88, 73, 113, 128), (75, 76, 116, 115), (72, 89, 129, 112), (89, 90, 130, 129), (3, 35, 102, 100), (76, 77, 117, 116), (90, 91, 131, 130), (77, 78, 118, 117), (64, 65, 105, 104), (91, 92, 132, 131), (78, 79, 119, 118), (26, 58, 103, 101), (65, 66, 106, 105), (92, 93, 133, 132), (79, 80, 120, 119), (104, 105, 106, 107, 108, 109, 110, 111, 112, 129, 130, 131, 132, 133, 134, 135), (114, 115, 116, 117, 118, 119, 120, 121, 122, 123, 124, 125, 126, 127, 128, 113), (1, 0, 31, 30, 29, 28, 27, 26, 25, 24, 23, 22, 21, 20, 19, 18, 17, 16, 15, 14, 13, 12, 11, 10, 9, 8, 7, 6, 5, 4, 3, 2), (136, 137, 139, 138), (138, 139, 141, 140), (140, 141, 143, 142), (142, 143, 145, 144), (144, 145, 147, 146), (146, 147, 149, 148), (148, 149, 151, 150), (150, 151, 153, 152), (152, 153, 155, 154), (154, 155, 157, 156), (156, 157, 159, 158), (158, 159, 161, 160), (149, 147, 169, 170), (160, 161, 163, 162), (162, 163, 137, 136), (136, 138, 140, 142, 144, 146, 148, 150, 152, 154, 156, 158, 160, 162), (164, 165, 177, 176, 175, 174, 173, 172, 171, 170, 169, 168, 167, 166), (159, 157, 174, 175), (145, 143, 167, 168), (155, 153, 172, 173), (137, 163, 177, 165), (141, 139, 164, 166), (151, 149, 170, 171), (161, 159, 175, 176), (147, 145, 168, 169), (157, 155, 173, 174), (143, 141, 166, 167), (153, 151, 171, 172), (139, 137, 165, 164), (163, 161, 176, 177)])
me_circle.use_remesh_preserve_volume = False
me_circle.use_remesh_preserve_attributes = False
me_circle.use_mirror_vertex_groups = False
me_circle.update()
me_cylinder_005 = bpy.data.meshes.new('Cylinder.005')
me_cylinder_005.from_pydata([(0.0, 1.0, -1.0), (0.0, 1.0, 1.0), (0.7071, 0.7071, -1.0), (0.7071, 0.7071, 1.0), (1.0, -4.371e-08, -1.0), (1.0, -4.371e-08, 1.0), (0.7071, -0.7071, -1.0), (0.7071, -0.7071, 1.0), (-8.742e-08, -1.0, -1.0), (-8.742e-08, -1.0, 1.0), (-0.7071, -0.7071, -1.0), (-0.7071, -0.7071, 1.0), (-1.0, 1.192e-08, -1.0), (-1.0, 1.192e-08, 1.0), (-0.7071, 0.7071, -1.0), (-0.7071, 0.7071, 1.0), (0.0, 1.0, 1.0), (0.7071, 0.7071, 1.0), (1.0, -4.371e-08, 1.0), (0.7071, -0.7071, 1.0), (-8.742e-08, -1.0, 1.0), (-0.7071, -0.7071, 1.0), (-1.0, 1.192e-08, 1.0), (-0.7071, 0.7071, 1.0), (0.7071, 0.7071, -1.0), (1.0, -4.371e-08, -1.0), (0.7071, -0.7071, -1.0), (-8.742e-08, -1.0, -1.0), (-0.7071, -0.7071, -1.0), (-1.0, 1.192e-08, -1.0), (-0.7071, 0.7071, -1.0), (0.0, 1.0, -1.0)], [], [(16, 1, 3, 17), (17, 3, 5, 18), (18, 5, 7, 19), (19, 7, 9, 20), (20, 9, 11, 21), (21, 11, 13, 22), (3, 1, 15, 13, 11, 9, 7, 5), (22, 13, 15, 23), (23, 15, 1, 16), (0, 2, 4, 6, 8, 10, 12, 14), (30, 23, 16, 31), (29, 22, 23, 30), (28, 21, 22, 29), (27, 20, 21, 28), (26, 19, 20, 27), (25, 18, 19, 26), (24, 17, 18, 25), (31, 16, 17, 24), (0, 31, 24, 2), (2, 24, 25, 4), (4, 25, 26, 6), (6, 26, 27, 8), (8, 27, 28, 10), (10, 28, 29, 12), (12, 29, 30, 14), (14, 30, 31, 0)])
me_cylinder_005.use_remesh_preserve_volume = False
me_cylinder_005.use_remesh_preserve_attributes = False
me_cylinder_005.use_mirror_vertex_groups = False
me_cylinder_005.update()
me_cylinder_004 = bpy.data.meshes.new('Cylinder.004')
me_cylinder_004.from_pydata([(0.0, 1.0, -1.0), (0.0, 1.0, 1.0), (0.7071, 0.7071, -1.0), (0.7071, 0.7071, 1.0), (1.0, -4.371e-08, -1.0), (1.0, -4.371e-08, 1.0), (0.7071, -0.7071, -1.0), (0.7071, -0.7071, 1.0), (-8.742e-08, -1.0, -1.0), (-8.742e-08, -1.0, 1.0), (-0.7071, -0.7071, -1.0), (-0.7071, -0.7071, 1.0), (-1.0, 1.192e-08, -1.0), (-1.0, 1.192e-08, 1.0), (-0.7071, 0.7071, -1.0), (-0.7071, 0.7071, 1.0), (0.0, 1.0, 1.0), (0.7071, 0.7071, 1.0), (1.0, -4.371e-08, 1.0), (0.7071, -0.7071, 1.0), (-8.742e-08, -1.0, 1.0), (-0.7071, -0.7071, 1.0), (-1.0, 1.192e-08, 1.0), (-0.7071, 0.7071, 1.0), (0.7071, 0.7071, -1.0), (1.0, -4.371e-08, -1.0), (0.7071, -0.7071, -1.0), (-8.742e-08, -1.0, -1.0), (-0.7071, -0.7071, -1.0), (-1.0, 1.192e-08, -1.0), (-0.7071, 0.7071, -1.0), (0.0, 1.0, -1.0)], [], [(16, 1, 3, 17), (17, 3, 5, 18), (18, 5, 7, 19), (19, 7, 9, 20), (20, 9, 11, 21), (21, 11, 13, 22), (3, 1, 15, 13, 11, 9, 7, 5), (22, 13, 15, 23), (23, 15, 1, 16), (0, 2, 4, 6, 8, 10, 12, 14), (30, 23, 16, 31), (29, 22, 23, 30), (28, 21, 22, 29), (27, 20, 21, 28), (26, 19, 20, 27), (25, 18, 19, 26), (24, 17, 18, 25), (31, 16, 17, 24), (0, 31, 24, 2), (2, 24, 25, 4), (4, 25, 26, 6), (6, 26, 27, 8), (8, 27, 28, 10), (10, 28, 29, 12), (12, 29, 30, 14), (14, 30, 31, 0)])
me_cylinder_004.use_remesh_preserve_volume = False
me_cylinder_004.use_remesh_preserve_attributes = False
me_cylinder_004.use_mirror_vertex_groups = False
me_cylinder_004.update()
me_cylinder_003 = bpy.data.meshes.new('Cylinder.003')
me_cylinder_003.from_pydata([(0.0, 1.0, -1.0), (6.552e-09, 0.7093, 1.0), (0.7818, 0.6235, -1.0), (0.5545, 0.4422, 1.0), (0.9749, -0.2225, -1.0), (0.6915, -0.1578, 1.0), (0.4339, -0.901, -1.0), (0.3077, -0.639, 1.0), (-0.4339, -0.901, -1.0), (-0.3077, -0.639, 1.0), (-0.9749, -0.2225, -1.0), (-0.6915, -0.1578, 1.0), (-0.7818, 0.6235, -1.0), (-0.5545, 0.4422, 1.0), (0.0, 1.0, -1.0), (0.7818, 0.6235, -1.0), (0.9749, -0.2225, -1.0), (0.4339, -0.901, -1.0), (-0.4339, -0.901, -1.0), (-0.9749, -0.2225, -1.0), (-0.7818, 0.6235, -1.0), (0.0, 1.0, 1.0), (0.7818, 0.6235, 1.0), (0.9749, -0.2225, 1.0), (0.4339, -0.901, 1.0), (-0.4339, -0.901, 1.0), (-0.9749, -0.2225, 1.0), (-0.7818, 0.6235, 1.0), (0.7818, 0.6235, 1.0), (0.0, 1.0, 1.0), (0.9749, -0.2225, 1.0), (0.4339, -0.901, 1.0), (-0.4339, -0.901, 1.0), (-0.9749, -0.2225, 1.0), (-0.7818, 0.6235, 1.0), (0.6369, 0.5079, 1.0), (3.066e-09, 0.8146, 1.0), (0.7942, -0.1813, 1.0), (0.3535, -0.734, 1.0), (-0.3535, -0.734, 1.0), (-0.7942, -0.1813, 1.0), (-0.6369, 0.5079, 1.0), (0.5545, 0.4422, 0.5033), (6.552e-09, 0.7093, 0.5033), (0.6915, -0.1578, 0.5033), (0.3077, -0.639, 0.5033), (-0.3077, -0.639, 0.5033), (-0.6915, -0.1578, 0.5033), (-0.5545, 0.4422, 0.5033)], [], [(21, 29, 28, 22), (22, 28, 30, 23), (23, 30, 31, 24), (24, 31, 32, 25), (25, 32, 33, 26), (1, 13, 48, 43), (26, 33, 34, 27), (27, 34, 29, 21), (0, 2, 4, 6, 8, 10, 12), (12, 20, 14, 0), (10, 19, 20, 12), (8, 18, 19, 10), (6, 17, 18, 8), (4, 16, 17, 6), (2, 15, 16, 4), (0, 14, 15, 2), (20, 27, 21, 14), (19, 26, 27, 20), (18, 25, 26, 19), (17, 24, 25, 18), (16, 23, 24, 17), (15, 22, 23, 16), (14, 21, 22, 15), (36, 35, 28, 29), (35, 37, 30, 28), (37, 38, 31, 30), (38, 39, 32, 31), (39, 40, 33, 32), (40, 41, 34, 33), (41, 36, 29, 34), (1, 3, 35, 36), (3, 5, 37, 35), (5, 7, 38, 37), (7, 9, 39, 38), (9, 11, 40, 39), (11, 13, 41, 40), (13, 1, 36, 41), (42, 43, 48, 47, 46, 45, 44), (11, 9, 46, 47), (7, 5, 44, 45), (3, 1, 43, 42), (13, 11, 47, 48), (9, 7, 45, 46), (5, 3, 42, 44)])
me_cylinder_003.use_remesh_preserve_volume = False
me_cylinder_003.use_remesh_preserve_attributes = False
me_cylinder_003.use_mirror_vertex_groups = False
me_cylinder_003.update()
me_cylinder_002 = bpy.data.meshes.new('Cylinder.002')
me_cylinder_002.from_pydata([(0.0, 1.0, -1.0), (6.552e-09, 0.7093, 1.0), (0.7818, 0.6235, -1.0), (0.5545, 0.4422, 1.0), (0.9749, -0.2225, -1.0), (0.6915, -0.1578, 1.0), (0.4339, -0.901, -1.0), (0.3077, -0.639, 1.0), (-0.4339, -0.901, -1.0), (-0.3077, -0.639, 1.0), (-0.9749, -0.2225, -1.0), (-0.6915, -0.1578, 1.0), (-0.7818, 0.6235, -1.0), (-0.5545, 0.4422, 1.0), (0.0, 1.0, -1.0), (0.7818, 0.6235, -1.0), (0.9749, -0.2225, -1.0), (0.4339, -0.901, -1.0), (-0.4339, -0.901, -1.0), (-0.9749, -0.2225, -1.0), (-0.7818, 0.6235, -1.0), (0.0, 1.0, 1.0), (0.7818, 0.6235, 1.0), (0.9749, -0.2225, 1.0), (0.4339, -0.901, 1.0), (-0.4339, -0.901, 1.0), (-0.9749, -0.2225, 1.0), (-0.7818, 0.6235, 1.0), (0.7818, 0.6235, 1.0), (0.0, 1.0, 1.0), (0.9749, -0.2225, 1.0), (0.4339, -0.901, 1.0), (-0.4339, -0.901, 1.0), (-0.9749, -0.2225, 1.0), (-0.7818, 0.6235, 1.0), (0.6369, 0.5079, 1.0), (3.066e-09, 0.8146, 1.0), (0.7942, -0.1813, 1.0), (0.3535, -0.734, 1.0), (-0.3535, -0.734, 1.0), (-0.7942, -0.1813, 1.0), (-0.6369, 0.5079, 1.0), (-0.3077, -0.639, 0.5033)], [], [(21, 29, 28, 22), (22, 28, 30, 23), (23, 30, 31, 24), (24, 31, 32, 25), (25, 32, 33, 26), (1, 13, 42), (26, 33, 34, 27), (27, 34, 29, 21), (0, 2, 4, 6, 8, 10, 12), (12, 20, 14, 0), (10, 19, 20, 12), (8, 18, 19, 10), (6, 17, 18, 8), (4, 16, 17, 6), (2, 15, 16, 4), (0, 14, 15, 2), (20, 27, 21, 14), (19, 26, 27, 20), (18, 25, 26, 19), (17, 24, 25, 18), (16, 23, 24, 17), (15, 22, 23, 16), (14, 21, 22, 15), (36, 35, 28, 29), (35, 37, 30, 28), (37, 38, 31, 30), (38, 39, 32, 31), (39, 40, 33, 32), (40, 41, 34, 33), (41, 36, 29, 34), (1, 3, 35, 36), (3, 5, 37, 35), (5, 7, 38, 37), (7, 9, 39, 38), (9, 11, 40, 39), (11, 13, 41, 40), (13, 1, 36, 41), (11, 9, 42), (7, 5, 42), (3, 1, 42), (13, 11, 42), (9, 7, 42), (5, 3, 42)])
me_cylinder_002.use_remesh_preserve_volume = False
me_cylinder_002.use_remesh_preserve_attributes = False
me_cylinder_002.use_mirror_vertex_groups = False
me_cylinder_002.update()
me_cylinder = bpy.data.meshes.new('Cylinder')
me_cylinder.from_pydata([(0.0, 1.0, -1.0), (0.0, 1.0, 1.0), (0.3827, 0.9239, -1.0), (0.3827, 0.9239, 1.0), (0.7071, 0.7071, -1.0), (0.7071, 0.7071, 1.0), (0.9239, 0.3827, -1.0), (0.9239, 0.3827, 1.0), (1.0, -4.371e-08, -1.0), (1.0, -4.371e-08, 1.0), (0.9239, -0.3827, -1.0), (0.9239, -0.3827, 1.0), (0.7071, -0.7071, -1.0), (0.7071, -0.7071, 1.0), (0.3827, -0.9239, -1.0), (0.3827, -0.9239, 1.0), (1.51e-07, -1.0, -1.0), (1.51e-07, -1.0, 1.0), (-0.3827, -0.9239, -1.0), (-0.3827, -0.9239, 1.0), (-0.7071, -0.7071, -1.0), (-0.7071, -0.7071, 1.0), (-0.9239, -0.3827, -1.0), (-0.9239, -0.3827, 1.0), (-1.0, 1.192e-08, -1.0), (-1.0, 1.192e-08, 1.0), (-0.9239, 0.3827, -1.0), (-0.9239, 0.3827, 1.0), (-0.7071, 0.7071, -1.0), (-0.7071, 0.7071, 1.0), (-0.3827, 0.9239, -1.0), (-0.3827, 0.9239, 1.0)], [], [(0, 1, 3, 2), (2, 3, 5, 4), (4, 5, 7, 6), (6, 7, 9, 8), (8, 9, 11, 10), (10, 11, 13, 12), (12, 13, 15, 14), (14, 15, 17, 16), (16, 17, 19, 18), (18, 19, 21, 20), (20, 21, 23, 22), (22, 23, 25, 24), (24, 25, 27, 26), (26, 27, 29, 28), (3, 1, 31, 29, 27, 25, 23, 21, 19, 17, 15, 13, 11, 9, 7, 5), (28, 29, 31, 30), (30, 31, 1, 0), (0, 2, 4, 6, 8, 10, 12, 14, 16, 18, 20, 22, 24, 26, 28, 30)])
me_cylinder.use_remesh_preserve_volume = False
me_cylinder.use_remesh_preserve_attributes = False
me_cylinder.use_mirror_vertex_groups = False
me_cylinder.update()
me_circle_003 = bpy.data.meshes.new('Circle.003')
me_circle_003.from_pydata([(-8.463e-09, 1.0, 0.02597), (-0.1951, 0.9808, 0.02597), (-0.3827, 0.9239, 0.02597), (-0.5556, 0.8315, 0.02597), (-0.7071, 0.7071, 0.02597), (-0.8315, 0.5556, 0.02597), (-0.9239, 0.3827, 0.02597), (-0.9808, 0.1951, 0.02597), (-1.0, 7.663e-08, 0.02597), (-0.9808, -0.1951, 0.02597), (-0.9239, -0.3827, 0.02597), (-0.8315, -0.5556, 0.02597), (-0.7071, -0.7071, 0.02597), (-0.5556, -0.8315, 0.02597), (-0.3827, -0.9239, 0.02597), (-0.1951, -0.9808, 0.02597), (3.174e-07, -1.0, 0.02597), (0.1951, -0.9808, 0.02597), (0.3827, -0.9239, 0.02597), (0.5556, -0.8315, 0.02597), (0.7071, -0.7071, 0.02597), (0.8315, -0.5556, 0.02597), (0.9239, -0.3827, 0.02597), (0.9808, -0.1951, 0.02597), (1.0, 9.667e-07, 0.02597), (0.9808, 0.1951, 0.02597), (0.9239, 0.3827, 0.02597), (0.8315, 0.5556, 0.02597), (0.7071, 0.7071, 0.02597), (0.5556, 0.8315, 0.02597), (0.3827, 0.9239, 0.02597), (0.1951, 0.9808, 0.02597), (-4.188e-08, 0.6473, 0.0), (-0.1263, 0.6349, 0.0), (-0.2477, 0.5981, 0.0), (-0.3596, 0.5382, 0.0), (-0.4577, 0.4577, 0.0), (-0.5382, 0.3596, 0.0), (-0.5981, 0.2477, 0.0), (-0.6349, 0.1263, 0.0), (-0.6473, 1.494e-07, 0.0), (-0.6349, -0.1263, 0.0), (-0.5981, -0.2477, 0.0), (-0.5382, -0.3596, 0.0), (-0.4577, -0.4577, 0.0), (-0.3596, -0.5382, 0.0), (-0.2477, -0.5981, 0.0), (-0.1263, -0.6349, 0.0), (1.69e-07, -0.6473, 0.0), (0.1263, -0.6349, 0.0), (0.2477, -0.5981, 0.0), (0.3596, -0.5382, 0.0), (0.4577, -0.4577, 0.0), (0.5382, -0.3596, 0.0), (0.5981, -0.2477, 0.0), (0.6349, -0.1263, 0.0), (0.6473, 7.256e-07, 0.0), (0.6349, 0.1263, 0.0), (0.5981, 0.2477, 0.0), (0.5382, 0.3596, 0.0), (0.4577, 0.4577, 0.0), (0.3596, 0.5382, 0.0), (0.2477, 0.5981, 0.0), (0.1263, 0.6349, 0.0), (-6.207e-08, 0.5551, 0.01669), (-0.1083, 0.5445, 0.01669), (-0.2124, 0.5129, 0.01669), (-0.3084, 0.4616, 0.01669), (-0.3926, 0.3926, 0.01669), (-0.4616, 0.3084, 0.01669), (-0.5129, 0.2124, 0.01669), (-0.5445, 0.1083, 0.01669), (-0.5551, 1.735e-07, 0.01669), (-0.5445, -0.1083, 0.01669), (-0.5129, -0.2124, 0.01669), (-0.4616, -0.3084, 0.01669), (-0.3926, -0.3926, 0.01669), (-0.3084, -0.4616, 0.01669), (-0.2124, -0.5129, 0.01669), (-0.1083, -0.5445, 0.01669), (1.188e-07, -0.5551, 0.01669), (0.1083, -0.5445, 0.01669), (0.2124, -0.5129, 0.01669), (0.3084, -0.4616, 0.01669), (0.3926, -0.3925, 0.01669), (0.4616, -0.3084, 0.01669), (0.5129, -0.2124, 0.01669), (0.5445, -0.1083, 0.01669), (0.5551, 6.676e-07, 0.01669), (0.5445, 0.1083, 0.01669), (0.5129, 0.2124, 0.01669), (0.4616, 0.3084, 0.01669), (0.3925, 0.3926, 0.01669), (0.3084, 0.4616, 0.01669), (0.2124, 0.5129, 0.01669), (0.1083, 0.5445, 0.01669), (8.463e-09, 1.0, -0.1044), (-0.1951, 0.9808, -0.1044), (-0.3827, 0.9239, -0.1044), (-0.5556, 0.8315, -0.1044), (-0.7071, 0.7071, -0.1044), (-0.8315, 0.5556, -0.1044), (-0.9239, 0.3827, -0.1044), (-0.9808, 0.1951, -0.1044), (-1.0, 7.093e-08, -0.1044), (-0.9808, -0.1951, -0.1044), (-0.9239, -0.3827, -0.1044), (-0.8315, -0.5556, -0.1044), (-0.7071, -0.7071, -0.1044), (-0.5556, -0.8315, -0.1044), (-0.3827, -0.9239, -0.1044), (-0.1951, -0.9808, -0.1044), (3.343e-07, -1.0, -0.1044), (0.1951, -0.9808, -0.1044), (0.3827, -0.9239, -0.1044), (0.5556, -0.8315, -0.1044), (0.7071, -0.7071, -0.1044), (0.8315, -0.5556, -0.1044), (0.9239, -0.3827, -0.1044), (0.9808, -0.1951, -0.1044), (1.0, 9.61e-07, -0.1044), (0.9808, 0.1951, -0.1044), (0.9239, 0.3827, -0.1044), (0.8315, 0.5556, -0.1044), (0.7071, 0.7071, -0.1044), (0.5556, 0.8315, -0.1044), (0.3827, 0.9239, -0.1044), (0.1951, 0.9808, -0.1044), (-4.755e-08, 0.5551, -0.09515), (-0.1083, 0.5445, -0.09515), (-0.2124, 0.5129, -0.09515), (-0.3084, 0.4616, -0.09515), (-0.3926, 0.3926, -0.09515), (-0.4616, 0.3084, -0.09515), (-0.5129, 0.2124, -0.09515), (-0.5445, 0.1083, -0.09515), (-0.5551, 1.686e-07, -0.09515), (-0.5445, -0.1083, -0.09515), (-0.5129, -0.2124, -0.09515), (-0.4616, -0.3084, -0.09515), (-0.3926, -0.3926, -0.09515), (-0.3084, -0.4616, -0.09515), (-0.2124, -0.5129, -0.09515), (-0.1083, -0.5445, -0.09515), (1.333e-07, -0.5551, -0.09515), (0.1083, -0.5445, -0.09515), (0.2124, -0.5129, -0.09515), (0.3084, -0.4616, -0.09515), (0.3926, -0.3925, -0.09515), (0.4616, -0.3084, -0.09515), (0.5129, -0.2124, -0.09515), (0.5445, -0.1083, -0.09515), (0.5551, 6.628e-07, -0.09515), (0.5445, 0.1083, -0.09515), (0.5129, 0.2124, -0.09515), (0.4616, 0.3084, -0.09515), (0.3925, 0.3926, -0.09515), (0.3084, 0.4616, -0.09515), (0.2124, 0.5129, -0.09515), (0.1083, 0.5445, -0.09515)], [], [(21, 20, 52, 53), (8, 7, 39, 40), (22, 21, 53, 54), (9, 8, 40, 41), (23, 22, 54, 55), (10, 9, 41, 42), (24, 23, 55, 56), (11, 10, 42, 43), (25, 24, 56, 57), (12, 11, 43, 44), (26, 25, 57, 58), (13, 12, 44, 45), (27, 26, 58, 59), (14, 13, 45, 46), (1, 0, 32, 33), (28, 27, 59, 60), (15, 14, 46, 47), (2, 1, 33, 34), (29, 28, 60, 61), (16, 15, 47, 48), (3, 2, 34, 35), (30, 29, 61, 62), (17, 16, 48, 49), (4, 3, 35, 36), (31, 30, 62, 63), (18, 17, 49, 50), (5, 4, 36, 37), (0, 31, 63, 32), (19, 18, 50, 51), (6, 5, 37, 38), (20, 19, 51, 52), (7, 6, 38, 39), (55, 54, 86, 87), (42, 41, 73, 74), (56, 55, 87, 88), (43, 42, 74, 75), (57, 56, 88, 89), (44, 43, 75, 76), (58, 57, 89, 90), (45, 44, 76, 77), (59, 58, 90, 91), (46, 45, 77, 78), (33, 32, 64, 65), (60, 59, 91, 92), (47, 46, 78, 79), (34, 33, 65, 66), (61, 60, 92, 93), (48, 47, 79, 80), (35, 34, 66, 67), (62, 61, 93, 94), (49, 48, 80, 81), (36, 35, 67, 68), (63, 62, 94, 95), (50, 49, 81, 82), (37, 36, 68, 69), (32, 63, 95, 64), (51, 50, 82, 83), (38, 37, 69, 70), (52, 51, 83, 84), (39, 38, 70, 71), (53, 52, 84, 85), (40, 39, 71, 72), (54, 53, 85, 86), (41, 40, 72, 73), (6, 7, 103, 102), (80, 79, 143, 144), (7, 8, 104, 103), (81, 80, 144, 145), (8, 9, 105, 104), (82, 81, 145, 146), (9, 10, 106, 105), (83, 82, 146, 147), (10, 11, 107, 106), (84, 83, 147, 148), (11, 12, 108, 107), (85, 84, 148, 149), (12, 13, 109, 108), (86, 85, 149, 150), (13, 14, 110, 109), (87, 86, 150, 151), (14, 15, 111, 110), (88, 87, 151, 152), (15, 16, 112, 111), (89, 88, 152, 153), (16, 17, 113, 112), (90, 89, 153, 154), (17, 18, 114, 113), (91, 90, 154, 155), (65, 64, 128, 129), (18, 19, 115, 114), (92, 91, 155, 156), (66, 65, 129, 130), (19, 20, 116, 115), (93, 92, 156, 157), (67, 66, 130, 131), (20, 21, 117, 116), (94, 93, 157, 158), (68, 67, 131, 132), (21, 22, 118, 117), (95, 94, 158, 159), (69, 68, 132, 133), (22, 23, 119, 118), (64, 95, 159, 128), (70, 69, 133, 134), (23, 24, 120, 119), (71, 70, 134, 135), (24, 25, 121, 120), (72, 71, 135, 136), (25, 26, 122, 121), (73, 72, 136, 137), (26, 27, 123, 122), (0, 1, 97, 96), (74, 73, 137, 138), (27, 28, 124, 123), (1, 2, 98, 97), (75, 74, 138, 139), (28, 29, 125, 124), (2, 3, 99, 98), (76, 75, 139, 140), (29, 30, 126, 125), (3, 4, 100, 99), (77, 76, 140, 141), (30, 31, 127, 126), (4, 5, 101, 100), (78, 77, 141, 142), (31, 0, 96, 127), (5, 6, 102, 101), (79, 78, 142, 143), (97, 98, 99, 100, 101, 102, 103, 104, 105, 106, 107, 108, 109, 110, 111, 112, 113, 114, 115, 116, 117, 118, 119, 120, 121, 122, 123, 124, 125, 126, 127, 96)])
me_circle_003.use_remesh_preserve_volume = False
me_circle_003.use_remesh_preserve_attributes = False
me_circle_003.use_mirror_vertex_groups = False
me_circle_003.update()

# ---- curves / text
cu_beziercircle = bpy.data.curves.new('BezierCircle', 'CURVE')
cu_beziercircle.dimensions = '3D'
_sp = cu_beziercircle.splines.new('BEZIER'); _sp.bezier_points.add(3)
_sp.bezier_points.foreach_set('co', [-1.0, 0.0, 0.0, 0.0, 1.0, 0.0, 1.0, 0.0, 0.0, 0.0, -1.0, 0.0])
_sp.bezier_points.foreach_set('handle_left', [-1.0, -0.5521, 0.0, -0.5521, 1.0, 0.0, 1.0, 0.5521, 0.0, 0.5521, -1.0, 0.0])
_sp.bezier_points.foreach_set('handle_right', [-1.0, 0.5521, 0.0, 0.5521, 1.0, 0.0, 1.0, -0.5521, 0.0, -0.5521, -1.0, 0.0])
for _p, _l, _r in zip(_sp.bezier_points, ['AUTO', 'AUTO', 'AUTO', 'AUTO'], ['AUTO', 'AUTO', 'AUTO', 'AUTO']): _p.handle_left_type = _l; _p.handle_right_type = _r
_sp.order_u = 0
_sp.order_v = 0
_sp.use_cyclic_u = True
cu_beziercircle.use_path = True
cu_beziercircle.use_path_clamp = True
cu_beziercircle.bevel_resolution = 0
cu_beziercircle.fill_mode = 'HALF'
cu_nurbspath_001 = bpy.data.curves.new('NurbsPath.001', 'CURVE')
cu_nurbspath_001.dimensions = '3D'
_sp = cu_nurbspath_001.splines.new('NURBS'); _sp.points.add(6)
_sp.points.foreach_set('co', [-4.58, 0.0, 0.0, 1.0, -4.58, 0.0, 0.0, 1.0, -1.0, 0.0, 0.0, 1.0, 0.0, 0.0, 0.0, 1.0, 1.0, 0.0, 0.0, 1.0, 2.0, 0.0, 0.0, 1.0, 5.241, 0.0, 0.0, 1.0])
_sp.order_u = 5
_sp.order_v = 0
_sp.use_endpoint_u = True
_sp = cu_nurbspath_001.splines.new('NURBS'); _sp.points.add(1)
_sp.points.foreach_set('co', [5.241, 0.0, 0.0, 1.0, 5.241, 0.0, 0.0, 1.0])
_sp.order_u = 2
_sp.order_v = 0
_sp.use_endpoint_u = True
cu_nurbspath_001.materials.append(mat_material_002)
cu_nurbspath_001.use_path = True
cu_nurbspath_001.use_path_clamp = True
cu_nurbspath_001.bevel_mode = 'OBJECT'
cu_nurbspath_001.bevel_resolution = 0
cu_nurbspath_001.fill_mode = 'HALF'
cu_nurbspath = bpy.data.curves.new('NurbsPath', 'CURVE')
cu_nurbspath.dimensions = '3D'
_sp = cu_nurbspath.splines.new('NURBS'); _sp.points.add(6)
_sp.points.foreach_set('co', [-5.245, 0.0, 0.0, 1.0, -2.0, 0.0, 0.0, 1.0, -1.0, 0.0, 0.0, 1.0, 0.0, 0.0, 0.0, 1.0, 1.0, 0.0, 0.0, 1.0, 2.0, 0.0, 0.0, 1.0, 3.521, 0.0, 0.0, 1.0])
_sp.order_u = 5
_sp.order_v = 0
_sp.use_endpoint_u = True
_sp = cu_nurbspath.splines.new('NURBS'); _sp.points.add(0)
_sp.points.foreach_set('co', [3.521, 0.0, 0.0, 1.0])
_sp.order_u = 2
_sp.order_v = 0
_sp.use_endpoint_u = True
cu_nurbspath.materials.append(mat_material_002)
cu_nurbspath.use_path = True
cu_nurbspath.use_path_clamp = True
cu_nurbspath.bevel_mode = 'OBJECT'
cu_nurbspath.bevel_resolution = 0
cu_nurbspath.fill_mode = 'HALF'

# ---- objects
ob_sun_002 = bpy.data.objects.new('Sun.002', light_sun_002)
ob_curva_dei_cavi = bpy.data.objects.new('curva dei cavi', cu_beziercircle)
ob_cavo2 = bpy.data.objects.new('cavo2', cu_nurbspath_001)
ob_cavo1 = bpy.data.objects.new('cavo1', cu_nurbspath)
ob_vetrino = bpy.data.objects.new('vetrino', me_circle_001)
ob_discointerno = bpy.data.objects.new('discointerno', me_cylinder_008)
ob_vite1 = bpy.data.objects.new('vite1', me_circle_004)
ob_disco_esterno = bpy.data.objects.new('disco esterno', me_cylinder_007)
ob_vite2_001 = bpy.data.objects.new('vite2.001', me_circle)
ob_luce_lampada = bpy.data.objects.new('luce lampada', light_area)
ob_perno2 = bpy.data.objects.new('perno2', me_cylinder_005)
ob_perno_1 = bpy.data.objects.new('perno 1', me_cylinder_004)
ob_cilindro2 = bpy.data.objects.new('CILINDRO2', me_cylinder_003)
ob_cilindro1 = bpy.data.objects.new('cilindro1', me_cylinder_002)
ob_camera = bpy.data.objects.new('Camera', cam_camera)
ob_cylinder = bpy.data.objects.new('Cylinder', me_cylinder)
ob_circle_002 = bpy.data.objects.new('Circle.002', me_circle_003)

# ---- transforms, parenting, visibility, modifiers, constraints
ob_sun_002.location = (-1.166, 1.303, 4.048)
ob_sun_002.lineart.crease_threshold = 0.0
ob_curva_dei_cavi.location = (-0.3739, 3.318, 1.841)
ob_curva_dei_cavi.scale = (0.006211, 0.006211, 0.006211)
ob_curva_dei_cavi.lineart.crease_threshold = 0.0
ob_cavo2.location = (-0.9375, -0.04623, 0.4652)
ob_cavo2.lineart.crease_threshold = 0.0
ob_cavo1.location = (-0.9375, -0.04623, 1.851)
ob_cavo1.lineart.crease_threshold = 0.0
ob_vetrino.location = (1.124, 2.285, 1.228)
ob_vetrino.rotation_euler = (2.007, -0.0, 0.0)
ob_vetrino.scale = (0.5694, 0.5694, 0.5694)
ob_vetrino.lineart.crease_threshold = 0.0
ob_discointerno.location = (-0.9311, -0.03768, 1.137)
ob_discointerno.rotation_euler = (2.007, -0.0, 0.0)
ob_discointerno.scale = (0.579, 0.579, 0.05193)
ob_discointerno.lineart.crease_threshold = 0.0
_m = ob_discointerno.modifiers.new('Subsurf', 'SUBSURF')
_m.uv_smooth = 'PRESERVE_CORNERS'
_m.quality = 2
_m.levels = 3
_m.show_only_control_edges = False
ob_vite1.location = (-0.9251, -0.04748, 1.882)
ob_vite1.rotation_euler = (3.136, -3.136, 1.289)
ob_vite1.scale = (0.03264, 0.02707, 0.02341)
ob_vite1.lineart.crease_threshold = 0.0
_m = ob_vite1.modifiers.new('Solidify', 'SOLIDIFY')
_m.nonmanifold_thickness_mode = 'FIXED'
_m.nonmanifold_merge_threshold = 0.0003
ob_disco_esterno.location = (-0.9364, -0.05201, 1.154)
ob_disco_esterno.rotation_euler = (-1.571, -0.2156, -0.003446)
ob_disco_esterno.scale = (0.6848, 0.6848, 0.06423)
ob_disco_esterno.lineart.crease_threshold = 0.0
_m = ob_disco_esterno.modifiers.new('Subsurf', 'SUBSURF')
_m.uv_smooth = 'PRESERVE_CORNERS'
_m.quality = 2
_m.levels = 2
_m.show_only_control_edges = False
_m = ob_disco_esterno.modifiers.new('Subsurf.001', 'SUBSURF')
_m.uv_smooth = 'PRESERVE_CORNERS'
_m.quality = 2
_m.show_only_control_edges = False
_m.use_creases = False
ob_vite2_001.location = (-0.9251, -0.04748, 0.4238)
ob_vite2_001.rotation_euler = (3.136, 0.005279, 2.229)
ob_vite2_001.scale = (0.03264, 0.02707, 0.02341)
ob_vite2_001.lineart.crease_threshold = 0.0
_m = ob_vite2_001.modifiers.new('Solidify', 'SOLIDIFY')
_m.nonmanifold_thickness_mode = 'FIXED'
_m.nonmanifold_merge_threshold = 0.0003
ob_luce_lampada.location = (-0.9234, -0.03527, 1.119)
ob_luce_lampada.rotation_euler = (2.094, -0.0, 0.0)
ob_luce_lampada.scale = (6.859, 6.244, 3.16)
ob_luce_lampada.lineart.crease_threshold = 0.0
ob_perno2.location = (-0.3408, -0.05757, 1.185)
ob_perno2.rotation_euler = (-0.0, 1.571, 0.0)
ob_perno2.scale = (0.02073, 0.02073, 0.04013)
ob_perno2.lineart.crease_threshold = 0.0
_m = ob_perno2.modifiers.new('Subsurf', 'SUBSURF')
_m.uv_smooth = 'PRESERVE_CORNERS'
_m.quality = 2
_m.show_only_control_edges = False
ob_perno_1.location = (-1.518, -0.03307, 1.177)
ob_perno_1.rotation_euler = (-0.0, 1.571, 0.0)
ob_perno_1.scale = (0.02073, 0.02073, 0.0286)
ob_perno_1.lineart.crease_threshold = 0.0
_m = ob_perno_1.modifiers.new('Subsurf', 'SUBSURF')
_m.uv_smooth = 'PRESERVE_CORNERS'
_m.quality = 2
_m.show_only_control_edges = False
ob_cilindro2.location = (-0.9248, -0.04632, 0.4631)
ob_cilindro2.rotation_euler = (-0.0, 3.142, -0.0)
ob_cilindro2.scale = (0.02535, 0.0292, 0.0224)
ob_cilindro2.lineart.crease_threshold = 0.0
_m = ob_cilindro2.modifiers.new('Subsurf', 'SUBSURF')
_m.uv_smooth = 'PRESERVE_CORNERS'
_m.quality = 2
_m.levels = 2
_m.show_only_control_edges = False
ob_cilindro1.location = (-0.9238, -0.04632, 1.844)
ob_cilindro1.scale = (0.02858, 0.03043, 0.02334)
ob_cilindro1.lineart.crease_threshold = 0.0
_m = ob_cilindro1.modifiers.new('Subsurf', 'SUBSURF')
_m.uv_smooth = 'PRESERVE_CORNERS'
_m.quality = 2
_m.levels = 2
_m.show_only_control_edges = False
ob_camera.location = (-3.547, 2.865, 2.615)
ob_camera.rotation_euler = (1.221, 8.873e-05, 3.795)
ob_camera.lock_rotations_4d = False
ob_camera.empty_display_type = 'ARROWS'
ob_camera.color = (0.0, 0.0, 0.0, 0.0)
ob_camera.display_type = 'WIRE'
ob_camera.lineart.crease_threshold = 0.0
ob_cylinder.location = (-0.8589, 0.6875, 3.074)
ob_cylinder.rotation_euler = (1.571, -0.0, 0.0)
ob_cylinder.scale = (0.02418, 0.02418, 0.03571)
ob_cylinder.lineart.crease_threshold = 0.0
ob_circle_002.location = (-0.8573, 0.6527, 3.074)
ob_circle_002.rotation_euler = (1.571, -0.0, 3.142)
ob_circle_002.scale = (0.6437, 0.6437, 0.6437)
ob_circle_002.lineart.crease_threshold = 0.0
cu_nurbspath_001.bevel_object = ob_curva_dei_cavi
cu_nurbspath.bevel_object = ob_curva_dei_cavi

# ---- collection membership
col_collection_1.objects.link(ob_sun_002)
col_collection_1.objects.link(ob_curva_dei_cavi)
col_collection_1.objects.link(ob_cavo2)
col_collection_1.objects.link(ob_cavo1)
col_collection_1.objects.link(ob_vetrino)
col_collection_1.objects.link(ob_discointerno)
col_collection_1.objects.link(ob_vite1)
col_collection_1.objects.link(ob_disco_esterno)
col_collection_1.objects.link(ob_vite2_001)
col_collection_1.objects.link(ob_luce_lampada)
col_collection_1.objects.link(ob_perno2)
col_collection_1.objects.link(ob_perno_1)
col_collection_1.objects.link(ob_cilindro2)
col_collection_1.objects.link(ob_cilindro1)
col_collection_1.objects.link(ob_camera)
col_collection_2.objects.link(ob_cylinder)
col_collection_2.objects.link(ob_circle_002)

# ---- scene / render settings (as saved in the file)
scene.camera = ob_camera
scene.frame_start = 1; scene.frame_end = 250; scene.frame_set(0)
scene.render.engine = 'CYCLES'
scene.render.resolution_percentage = 50
scene.render.dither_intensity = 0.0
scene.cycles.use_denoising = False
scene.cycles.samples = 128
scene.cycles.sampling_pattern = 'TABULATED_SOBOL'
scene.cycles.use_adaptive_sampling = False
scene.cycles.use_light_tree = False
scene.cycles.blur_glossy = 0.0
scene.cycles.sample_clamp_indirect = 0.0
scene.view_settings.view_transform = 'Standard'
bpy.context.view_layer.update()
